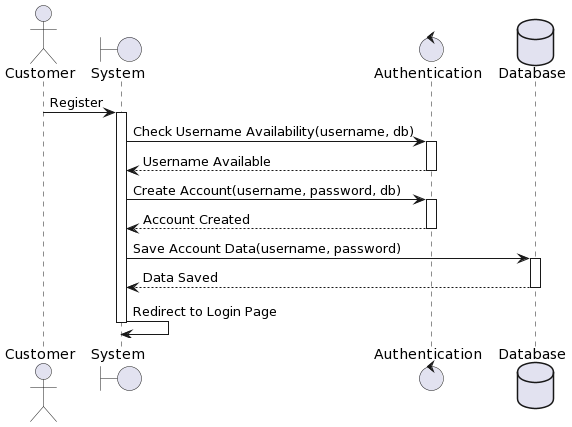

The diagram above was rendered by PlantUML. Its source (embedded in the PNG):
@startuml
actor Customer as customer
boundary "System" as system
control "Authentication" as auth
database Database as db

customer -> system: Register
activate system

system -> auth: Check Username Availability(username, db)
activate auth
auth --> system: Username Available
deactivate auth

system -> auth: Create Account(username, password, db)
activate auth
auth --> system: Account Created
deactivate auth

system -> db: Save Account Data(username, password)
activate db
db --> system: Data Saved
deactivate db

system -> system: Redirect to Login Page
deactivate system
@enduml